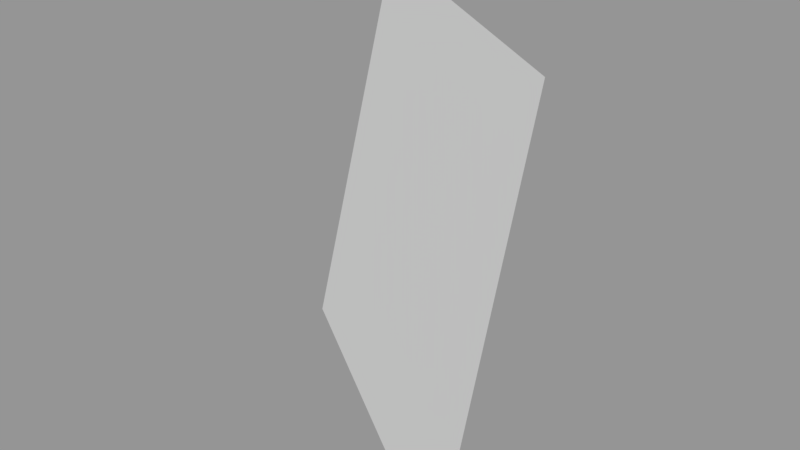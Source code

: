 # Source: Surface060.blend  (saved by Blender 2.79.0; exported with 4.5.12 LTS)
import bpy
from mathutils import Matrix  # noqa: F401  (used for matrix-valued properties, if any)

bpy.ops.wm.read_factory_settings(use_empty=True)
scene = bpy.context.scene
scene.name = 'Scene'

# ---- collections
col_collection_1 = bpy.data.collections.new('Collection 1'); scene.collection.children.link(col_collection_1)

# ---- meshes
me_sphere_067 = bpy.data.meshes.new('Sphere.067')
me_sphere_067.from_pydata([(-0.3536, -0.8536, 0.3827), (-0.3827, -0.9239, -4.371e-08), (-0.6533, -0.6533, 0.3827), (-0.7071, -0.7071, -4.371e-08)], [], [(1, 0, 2, 3)])
_ca = me_sphere_067.color_attributes.new('Col', 'BYTE_COLOR', 'CORNER')
_ca.data.foreach_set('color', [1.0, 1.0, 1.0, 1.0, 1.0, 1.0, 1.0, 1.0, 1.0, 1.0, 1.0, 1.0, 1.0, 1.0, 1.0, 1.0])
me_sphere_067.use_remesh_preserve_volume = False
me_sphere_067.use_remesh_preserve_attributes = False
me_sphere_067.use_mirror_vertex_groups = False
me_sphere_067.update()

# ---- objects
ob_surface060 = bpy.data.objects.new('Surface060', me_sphere_067)

# ---- transforms, parenting, visibility, modifiers, constraints
ob_surface060.location = (0.0, 0.0, 0.0)
ob_surface060.scale = (1e+04, 1e+04, 1e+04)
ob_surface060.lineart.crease_threshold = 0.0

# ---- collection membership
col_collection_1.objects.link(ob_surface060)

# ---- scene / render settings (as saved in the file)
scene.frame_start = 1; scene.frame_end = 250; scene.frame_set(1)
scene.render.engine = 'BLENDER_EEVEE_NEXT'
scene.render.resolution_percentage = 50
scene.render.dither_intensity = 0.0
scene.cycles.use_denoising = False
scene.cycles.samples = 128
scene.cycles.sampling_pattern = 'TABULATED_SOBOL'
scene.cycles.use_adaptive_sampling = False
scene.cycles.use_light_tree = False
scene.cycles.blur_glossy = 0.0
scene.cycles.sample_clamp_indirect = 0.0
scene.view_settings.view_transform = 'Standard'
bpy.context.view_layer.update()

# ---- added for rendering (the .blend has no active camera and no usable light): camera, sun + grey world if the file has none
cam_auto = bpy.data.cameras.new('AutoCamera')
cam_auto.lens = 50.0
cam_auto.sensor_width = 36.0
cam_auto.clip_end = 95328.8
ob_auto_camera = bpy.data.objects.new('AutoCamera', cam_auto)
scene.collection.objects.link(ob_auto_camera)
ob_auto_camera.location = (128.562, -14404.0, 6258.91)
ob_auto_camera.rotation_euler = (1.09748, -7.21219e-08, 0.694738)
scene.camera = ob_auto_camera
light_auto_sun = bpy.data.lights.new('AutoSun', 'SUN')
light_auto_sun.energy = 3.0
light_auto_sun.angle = 0.0523599
ob_auto_sun = bpy.data.objects.new('AutoSun', light_auto_sun)
scene.collection.objects.link(ob_auto_sun)
ob_auto_sun.rotation_euler = (0.872665, 0.174533, 0.523599)
if scene.world is None:
    world_auto = bpy.data.worlds.new('AutoWorld')
    world_auto.color = (0.3, 0.3, 0.3)
    scene.world = world_auto
bpy.context.view_layer.update()
